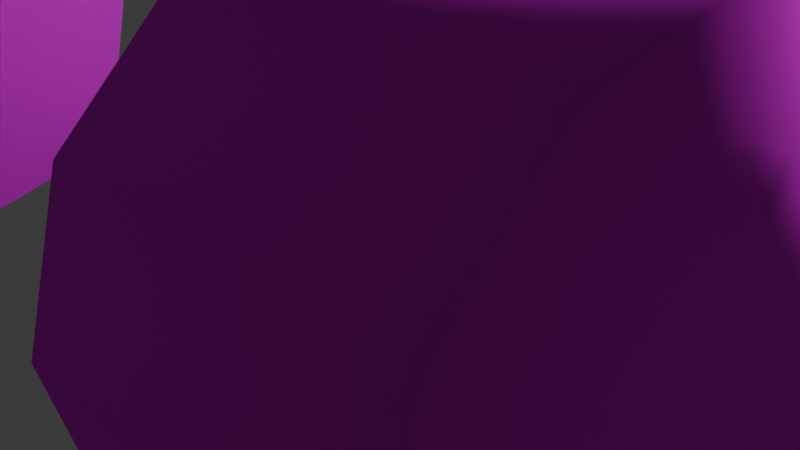 # Source: wheels.blend  (saved by Blender 4.1.24; exported with 4.5.12 LTS)
import bpy
from mathutils import Matrix  # noqa: F401  (used for matrix-valued properties, if any)

bpy.ops.wm.read_factory_settings(use_empty=True)
scene = bpy.context.scene
scene.name = 'Scene'

# ---- collections
col_collection = bpy.data.collections.new('Collection'); scene.collection.children.link(col_collection)

# ---- images (referenced by path relative to the original .blend; pixels are not part of the script)
import os
ASSET_DIR = os.environ.get("B2B_ASSET_DIR", "")  # directory of the original .blend (textures are referenced by path, not embedded)
HERE = os.path.dirname(os.path.abspath(__file__))  # packed textures are extracted next to this script under _unpacked/

def load_image(name, relpath, width, height, colorspace="sRGB"):
    """Load a texture the original file referenced (path relative to the .blend, or extracted next to this script)."""
    p = next((c for c in (os.path.join(HERE, relpath), os.path.join(ASSET_DIR, relpath)) if relpath and os.path.exists(c)), "")
    if p:
        img = bpy.data.images.load(p, check_existing=True)
        img.name = name
    else:  # same state as the original file: an image datablock whose file is absent (Cycles renders it pink)
        img = bpy.data.images.new(name, width, height)
        img.source = "FILE"
        img.filepath = "//" + (relpath or name)
    img.colorspace_settings.name = colorspace
    return img
img_f2_item_kart_yoshi_tire_s_png = load_image('F2_Item_Kart_Yoshi_Tire_S.png', 'F2_Item_Kart_Yoshi_Tire_S.png', 1024, 1024, 'sRGB')

# ---- materials (node trees are filled in below, after node groups)
mat_mt_kart_yoshi_tire_s_002 = bpy.data.materials.new('mt_Kart_Yoshi_Tire_S.002')
mat_mt_kart_yoshi_tire_s_002.use_transparent_shadow = False
mat_mt_kart_yoshi_tire_s_002.roughness = 0.5

# ---- material node trees
mat_mt_kart_yoshi_tire_s_002.use_nodes = True; mat_mt_kart_yoshi_tire_s_002.node_tree.nodes.clear()
_N = mat_mt_kart_yoshi_tire_s_002.node_tree.nodes; _L = mat_mt_kart_yoshi_tire_s_002.node_tree.links
n0 = _N.new('ShaderNodeBsdfPrincipled'); n0.name = 'Principled BSDF'; n0.location = (0, 300)
n0.inputs[13].default_value = 0.0
n0.inputs[27].default_value = (0.0, 0.0, 0.0, 1.0)
n1 = _N.new('ShaderNodeOutputMaterial'); n1.name = 'Material Output'; n1.location = (280, 300)
n2 = _N.new('ShaderNodeTexImage'); n2.name = 'Image Texture'; n2.location = (-480, 300)
n2.image = img_f2_item_kart_yoshi_tire_s_png
_L.new(n2.outputs[0], n0.inputs[0])
_L.new(n0.outputs[0], n1.inputs[0])
n1.is_active_output = True

# ---- world
world_world = bpy.data.worlds.new('World'); scene.world = world_world
world_world.use_nodes = True; world_world.node_tree.nodes.clear()
_N = world_world.node_tree.nodes; _L = world_world.node_tree.links
n0 = _N.new('ShaderNodeOutputWorld'); n0.name = 'World Output'; n0.location = (300, 300)
n1 = _N.new('ShaderNodeBackground'); n1.name = 'Background'; n1.location = (10, 300)
n1.inputs[0].default_value = (0.05088, 0.05088, 0.05088, 1.0)
_L.new(n1.outputs[0], n0.inputs[0])
n0.is_active_output = True
world_world.color = (0.05088, 0.05088, 0.05088)
world_world.use_sun_shadow = False
world_world.sun_shadow_jitter_overblur = 0.0

# ---- cameras
cam_camera = bpy.data.cameras.new('Camera')
cam_camera.clip_end = 100.0
cam_camera.ortho_scale = 7.314

# ---- lights
light_light = bpy.data.lights.new('Light', 'POINT')
light_light.transmission_factor = 0.0
light_light.energy = 1000.0
light_light.shadow_soft_size = 0.1
light_light.shadow_maximum_resolution = 0.006
light_light.use_absolute_resolution = True

# ---- meshes
me_f2_item_kart_yoshi_s_002 = bpy.data.meshes.new('F2_Item_Kart_Yoshi_S.002')
me_f2_item_kart_yoshi_s_002.from_pydata([(-2.856, 0.9813, 4.864), (-2.856, 0.2575, 4.14), (-5.276, 0.9813, 4.864), (-5.276, 0.2575, 4.14), (-2.856, 1.97, 5.129), (-5.276, 1.97, 5.129), (-2.856, 2.959, 4.864), (-5.276, 2.959, 4.864), (-2.856, 3.683, 4.14), (-5.276, 3.683, 4.14), (-2.856, 3.948, 3.151), (-5.276, 3.948, 3.151), (-2.856, 3.683, 2.163), (-2.856, 3.948, 3.151), (-5.276, 3.683, 2.163), (-5.276, 3.948, 3.151), (-2.856, 2.959, 1.439), (-5.276, 2.959, 1.439), (-2.925, 1.97, 1.174), (-5.276, 1.97, 1.174), (-2.856, 0.9813, 1.439), (-5.276, 0.9813, 1.439), (-2.856, 0.2575, 2.163), (-5.276, 0.2575, 2.163), (-2.856, -0.007476, 3.151), (-5.276, -0.007476, 3.151), (-5.276, 0.2575, 4.14), (-5.548, 1.97, 3.151), (-5.276, 0.9813, 4.864), (-5.276, 1.97, 5.129), (-5.276, 2.959, 4.864), (-5.276, 3.683, 4.14), (-5.276, 3.683, 2.163), (-5.276, 2.959, 1.439), (-5.276, 0.9813, 1.439), (-5.276, 0.2575, 2.163), (-5.276, -0.007476, 3.151), (-5.276, 3.948, 3.151), (-5.276, 1.97, 1.174), (-2.64, 1.962, 3.145), (-2.856, 3.948, 3.151), (-2.856, 3.683, 4.14), (-2.856, 2.959, 4.864), (-2.856, 1.97, 5.129), (-2.856, 3.683, 2.163), (-2.856, 2.959, 1.439), (-2.925, 1.97, 1.174), (-2.856, 0.9813, 1.439), (-2.856, 0.2575, 2.163), (-2.856, -0.007476, 3.151), (-2.856, 0.2575, 4.14), (-2.856, 0.9813, 4.864), (2.856, 0.9813, 4.864), (5.276, 0.9813, 4.864), (2.856, 0.2575, 4.14), (5.276, 0.2575, 4.14), (2.856, 1.97, 5.129), (5.276, 1.97, 5.129), (2.856, 2.959, 4.864), (5.276, 2.959, 4.864), (2.856, 3.683, 4.14), (5.276, 3.683, 4.14), (2.856, 3.948, 3.151), (5.276, 3.948, 3.151), (2.856, 3.683, 2.163), (5.276, 3.683, 2.163), (2.856, 3.948, 3.151), (5.276, 3.948, 3.151), (2.856, 2.959, 1.439), (5.276, 2.959, 1.439), (2.856, 1.97, 1.174), (5.276, 1.97, 1.174), (2.856, 0.9813, 1.439), (5.276, 0.9813, 1.439), (2.856, 0.2575, 2.163), (5.276, 0.2575, 2.163), (2.856, -0.007476, 3.151), (5.276, -0.007476, 3.151), (5.276, 0.2575, 4.14), (5.276, 0.9813, 4.864), (5.548, 1.97, 3.151), (5.276, 1.97, 5.129), (5.276, 2.959, 4.864), (5.276, 3.683, 4.14), (5.276, 3.683, 2.163), (5.276, 2.959, 1.439), (5.276, 0.9813, 1.439), (5.276, 0.2575, 2.163), (5.276, -0.007476, 3.151), (5.276, 3.948, 3.151), (5.276, 1.97, 1.174), (2.573, 1.962, 3.145), (2.856, 3.683, 4.14), (2.856, 3.948, 3.151), (2.856, 2.959, 4.864), (2.856, 1.97, 5.129), (2.856, 3.683, 2.163), (2.856, 2.959, 1.439), (2.856, 1.97, 1.174), (2.856, 0.9813, 1.439), (2.856, 0.2575, 2.163), (2.856, -0.007476, 3.151), (2.856, 0.2575, 4.14), (2.856, 0.9813, 4.864)], [], [(0, 2, 1), (0, 5, 2), (4, 5, 0), (4, 7, 5), (6, 7, 4), (6, 9, 7), (8, 9, 6), (8, 11, 9), (10, 11, 8), (1, 2, 3), (1, 3, 24), (24, 3, 25), (24, 25, 22), (22, 25, 23), (22, 23, 20), (20, 23, 21), (20, 21, 18), (18, 21, 19), (18, 19, 16), (16, 19, 17), (16, 17, 12), (12, 17, 14), (12, 14, 13), (13, 14, 15), (26, 28, 27), (27, 36, 26), (36, 27, 35), (34, 35, 27), (38, 34, 27), (33, 38, 27), (32, 33, 27), (37, 32, 27), (31, 37, 27), (30, 31, 27), (30, 27, 29), (29, 27, 28), (39, 41, 40), (42, 41, 39), (42, 39, 43), (39, 51, 43), (50, 51, 39), (50, 39, 49), (39, 48, 49), (39, 47, 48), (47, 39, 46), (39, 45, 46), (45, 39, 44), (44, 39, 40), (52, 54, 53), (57, 52, 53), (56, 52, 57), (59, 56, 57), (58, 56, 59), (61, 58, 59), (60, 58, 61), (63, 60, 61), (62, 60, 63), (53, 54, 55), (54, 76, 55), (55, 76, 77), (76, 74, 77), (77, 74, 75), (74, 72, 75), (75, 72, 73), (72, 70, 73), (73, 70, 71), (70, 68, 71), (71, 68, 69), (68, 64, 69), (69, 64, 65), (64, 66, 65), (65, 66, 67), (78, 80, 79), (80, 78, 88), (88, 87, 80), (86, 80, 87), (90, 80, 86), (85, 80, 90), (84, 80, 85), (89, 80, 84), (83, 80, 89), (82, 80, 83), (82, 81, 80), (81, 79, 80), (91, 93, 92), (94, 91, 92), (94, 95, 91), (91, 95, 103), (102, 91, 103), (102, 101, 91), (91, 101, 100), (91, 100, 99), (99, 98, 91), (91, 98, 97), (97, 96, 91), (96, 93, 91)])
me_f2_item_kart_yoshi_s_002.polygons.foreach_set('use_smooth', [True] * 96)
_uv = me_f2_item_kart_yoshi_s_002.uv_layers.new(name='UVMap')
_uv.uv.foreach_set('vector', [3.302, -1.012, 3.302, -0.533, 2.802, -1.012, 3.302, -1.012, 3.805, -0.533, 3.302, -0.533, 3.805, -1.012, 3.805, -0.533, 3.302, -1.012, 3.805, -1.012, 4.307, -0.533, 3.805, -0.533, 4.307, -1.012, 4.307, -0.533, 3.805, -1.012, 4.307, -1.012, 4.81, -0.533, 4.307, -0.533, 4.81, -1.012, 4.81, -0.533, 4.307, -1.012, 4.81, -1.012, 5.312, -0.533, 4.81, -0.533, 5.312, -1.012, 5.312, -0.533, 4.81, -1.012, 2.802, -1.012, 3.302, -0.533, 2.802, -0.533, 2.802, -1.012, 2.802, -0.533, 2.303, -1.012, 2.303, -1.012, 2.802, -0.533, 2.303, -0.533, 2.303, -1.012, 2.303, -0.533, 1.806, -1.012, 1.806, -1.012, 2.303, -0.533, 1.806, -0.533, 1.806, -1.012, 1.806, -0.533, 1.31, -1.012, 1.31, -1.012, 1.806, -0.533, 1.31, -0.533, 1.31, -1.012, 1.31, -0.533, 0.8147, -1.012, 0.8147, -1.012, 1.31, -0.533, 0.8147, -0.533, 0.8147, -1.012, 0.8147, -0.533, 0.3199, -1.012, 0.3199, -1.012, 0.8147, -0.533, 0.32, -0.533, 0.3199, -1.012, 0.32, -0.533, -0.1741, -1.012, -0.1741, -1.012, 0.32, -0.533, -0.1741, -0.533, -0.1741, -1.012, -0.1741, -0.533, -0.6778, -1.012, -0.6778, -1.012, -0.1741, -0.533, -0.6777, -0.533, 0.7219, 0.5602, 0.8893, 0.6448, 0.4932, 0.7605, 0.4932, 0.7605, 0.4931, 0.5292, 0.7219, 0.5602, 0.4931, 0.5292, 0.4932, 0.7605, 0.2644, 0.5602, 0.09699, 0.6448, 0.2644, 0.5602, 0.4932, 0.7605, 0.03571, 0.7605, 0.09699, 0.6448, 0.4932, 0.7605, 0.09699, 0.8762, 0.03571, 0.7605, 0.4932, 0.7605, 0.2644, 0.9609, 0.09699, 0.8762, 0.4932, 0.7605, 0.4932, 0.9919, 0.2644, 0.9609, 0.4932, 0.7605, 0.7219, 0.9609, 0.4932, 0.9919, 0.4932, 0.7605, 0.8893, 0.8762, 0.7219, 0.9609, 0.4932, 0.7605, 0.8893, 0.8762, 0.4932, 0.7605, 0.9506, 0.7605, 0.9506, 0.7605, 0.4932, 0.7605, 0.8893, 0.6448, 0.4934, 0.7605, 0.7156, 0.9544, 0.4977, 0.9844, 0.8751, 0.8722, 0.7156, 0.9544, 0.4934, 0.7605, 0.8751, 0.8722, 0.4934, 0.7605, 0.9334, 0.7599, 0.4934, 0.7605, 0.8751, 0.6476, 0.9334, 0.7599, 0.7156, 0.5654, 0.8751, 0.6476, 0.4934, 0.7605, 0.7156, 0.5654, 0.4934, 0.7605, 0.4977, 0.5353, 0.4934, 0.7605, 0.2798, 0.5654, 0.4977, 0.5353, 0.4934, 0.7605, 0.1203, 0.6476, 0.2798, 0.5654, 0.1203, 0.6476, 0.4934, 0.7605, 0.06188, 0.7599, 0.4934, 0.7605, 0.1203, 0.8722, 0.06188, 0.7599, 0.1203, 0.8722, 0.4934, 0.7605, 0.2798, 0.9544, 0.2798, 0.9544, 0.4934, 0.7605, 0.4977, 0.9844, 3.302, -1.012, 2.802, -1.012, 3.302, -0.533, 3.805, -0.533, 3.302, -1.012, 3.302, -0.533, 3.805, -1.012, 3.302, -1.012, 3.805, -0.533, 4.307, -0.533, 3.805, -1.012, 3.805, -0.533, 4.307, -1.012, 3.805, -1.012, 4.307, -0.533, 4.81, -0.533, 4.307, -1.012, 4.307, -0.533, 4.81, -1.012, 4.307, -1.012, 4.81, -0.533, 5.312, -0.533, 4.81, -1.012, 4.81, -0.533, 5.312, -1.012, 4.81, -1.012, 5.312, -0.533, 3.302, -0.533, 2.802, -1.012, 2.802, -0.533, 2.802, -1.012, 2.303, -1.012, 2.802, -0.533, 2.802, -0.533, 2.303, -1.012, 2.303, -0.533, 2.303, -1.012, 1.806, -1.012, 2.303, -0.533, 2.303, -0.533, 1.806, -1.012, 1.806, -0.533, 1.806, -1.012, 1.31, -1.012, 1.806, -0.533, 1.806, -0.533, 1.31, -1.012, 1.31, -0.533, 1.31, -1.012, 0.8147, -1.012, 1.31, -0.533, 1.31, -0.533, 0.8147, -1.012, 0.8147, -0.533, 0.8147, -1.012, 0.3199, -1.012, 0.8147, -0.533, 0.8147, -0.533, 0.3199, -1.012, 0.32, -0.533, 0.3199, -1.012, -0.1741, -1.012, 0.32, -0.533, 0.32, -0.533, -0.1741, -1.012, -0.1741, -0.533, -0.1741, -1.012, -0.6778, -1.012, -0.1741, -0.533, -0.1741, -0.533, -0.6778, -1.012, -0.6777, -0.533, 0.7219, 0.5602, 0.4932, 0.7605, 0.8893, 0.6448, 0.4932, 0.7605, 0.7219, 0.5602, 0.4931, 0.5292, 0.4931, 0.5292, 0.2644, 0.5602, 0.4932, 0.7605, 0.09699, 0.6448, 0.4932, 0.7605, 0.2644, 0.5602, 0.03571, 0.7605, 0.4932, 0.7605, 0.09699, 0.6448, 0.09699, 0.8762, 0.4932, 0.7605, 0.03571, 0.7605, 0.2644, 0.9609, 0.4932, 0.7605, 0.09699, 0.8762, 0.4932, 0.9919, 0.4932, 0.7605, 0.2644, 0.9609, 0.7219, 0.9609, 0.4932, 0.7605, 0.4932, 0.9919, 0.8893, 0.8762, 0.4932, 0.7605, 0.7219, 0.9609, 0.8893, 0.8762, 0.9506, 0.7605, 0.4932, 0.7605, 0.9506, 0.7605, 0.8893, 0.6448, 0.4932, 0.7605, 0.4934, 0.7605, 0.4977, 0.9844, 0.7156, 0.9544, 0.8751, 0.8722, 0.4934, 0.7605, 0.7156, 0.9544, 0.8751, 0.8722, 0.9334, 0.7599, 0.4934, 0.7605, 0.4934, 0.7605, 0.9334, 0.7599, 0.8751, 0.6476, 0.7156, 0.5654, 0.4934, 0.7605, 0.8751, 0.6476, 0.7156, 0.5654, 0.4977, 0.5353, 0.4934, 0.7605, 0.4934, 0.7605, 0.4977, 0.5353, 0.2798, 0.5654, 0.4934, 0.7605, 0.2798, 0.5654, 0.1203, 0.6476, 0.1203, 0.6476, 0.06188, 0.7599, 0.4934, 0.7605, 0.4934, 0.7605, 0.06188, 0.7599, 0.1203, 0.8722, 0.1203, 0.8722, 0.2798, 0.9544, 0.4934, 0.7605, 0.2798, 0.9544, 0.4977, 0.9844, 0.4934, 0.7605])
me_f2_item_kart_yoshi_s_002.materials.append(mat_mt_kart_yoshi_tire_s_002)
me_f2_item_kart_yoshi_s_002.update()
me_f2_item_kart_yoshi_s_002.normals_split_custom_set([tuple(v) for v in zip(*[iter([0.0, -0.5, 0.866, -0.6659, -0.373, 0.6461, 0.0, -0.866, 0.5, 0.0, -0.5, 0.866, -0.666, -3.132e-05, 0.7459, -0.6659, -0.373, 0.6461, 0.0, -1.187e-05, 1.0, -0.666, -3.132e-05, 0.7459, 0.0, -0.5, 0.866, 0.0, -1.187e-05, 1.0, -0.6659, 0.373, 0.6461, -0.666, -3.132e-05, 0.7459, 0.0, 0.5, 0.866, -0.6659, 0.373, 0.6461, 0.0, -1.187e-05, 1.0, 0.0, 0.5, 0.866, -0.6659, 0.6461, 0.373, -0.6659, 0.373, 0.6461, 3.527e-07, 0.866, 0.5, -0.6659, 0.6461, 0.373, 0.0, 0.5, 0.866, 3.527e-07, 0.866, 0.5, -0.6659, 0.746, -4.057e-05, -0.6659, 0.6461, 0.373, -1.213e-05, 1.0, 0.0001492, -0.6659, 0.746, -4.057e-05, 3.527e-07, 0.866, 0.5, 0.0, -0.866, 0.5, -0.6659, -0.373, 0.6461, -0.6659, -0.6461, 0.373, 0.0, -0.866, 0.5, -0.6659, -0.6461, 0.373, 0.0, -1.0, -7.003e-06, 0.0, -1.0, -7.003e-06, -0.6659, -0.6461, 0.373, -0.666, -0.7459, 3.103e-05, 0.0, -1.0, -7.003e-06, -0.666, -0.7459, 3.103e-05, 0.0, -0.866, -0.5, 0.0, -0.866, -0.5, -0.666, -0.7459, 3.103e-05, -0.6659, -0.6461, -0.373, 0.0, -0.866, -0.5, -0.6659, -0.6461, -0.373, -1.26e-07, -0.5, -0.866, -1.26e-07, -0.5, -0.866, -0.6659, -0.6461, -0.373, -0.6659, -0.373, -0.6461, -1.26e-07, -0.5, -0.866, -0.6659, -0.373, -0.6461, 0.0, 8.852e-07, -1.0, 0.0, 8.852e-07, -1.0, -0.6659, -0.373, -0.6461, -0.666, 2.617e-05, -0.7459, 0.0, 8.852e-07, -1.0, -0.666, 2.617e-05, -0.7459, -2.281e-07, 0.5, -0.866, -2.281e-07, 0.5, -0.866, -0.666, 2.617e-05, -0.7459, -0.6659, 0.373, -0.6461, -2.281e-07, 0.5, -0.866, -0.6659, 0.373, -0.6461, 0.0, 0.866, -0.5, 0.0, 0.866, -0.5, -0.6659, 0.373, -0.6461, -0.6659, 0.6461, -0.373, 0.0, 0.866, -0.5, -0.6659, 0.6461, -0.373, -1.197e-05, 1.0, -0.0002459, -1.197e-05, 1.0, -0.0002459, -0.6659, 0.6461, -0.373, -0.666, 0.7459, -1.325e-05, -0.6657, -0.6462, 0.3731, -0.6658, -0.373, 0.6462, -1.0, 4.136e-07, -3.265e-07, -1.0, 4.136e-07, -3.265e-07, -0.6657, -0.7462, -3.672e-05, -0.6657, -0.6462, 0.3731, -0.6657, -0.7462, -3.672e-05, -1.0, 4.136e-07, -3.265e-07, -0.6658, -0.6462, -0.373, -0.6657, -0.3731, -0.6462, -0.6658, -0.6462, -0.373, -1.0, 4.136e-07, -3.265e-07, -0.6657, 3.526e-05, -0.7462, -0.6657, -0.3731, -0.6462, -1.0, 4.136e-07, -3.265e-07, -0.6658, 0.373, -0.6462, -0.6657, 3.526e-05, -0.7462, -1.0, 4.136e-07, -3.265e-07, -0.6657, 0.6462, -0.3731, -0.6658, 0.373, -0.6462, -1.0, 4.136e-07, -3.265e-07, -0.6657, 0.7462, 3.725e-05, -0.6657, 0.6462, -0.3731, -1.0, 4.136e-07, -3.265e-07, -0.6658, 0.6462, 0.373, -0.6657, 0.7462, 3.725e-05, -1.0, 4.136e-07, -3.265e-07, -0.6657, 0.3731, 0.6462, -0.6658, 0.6462, 0.373, -1.0, 4.136e-07, -3.265e-07, -0.6657, 0.3731, 0.6462, -1.0, 4.136e-07, -3.265e-07, -0.6657, -4.02e-05, 0.7462, -0.6657, -4.02e-05, 0.7462, -1.0, 4.136e-07, -3.265e-07, -0.6658, -0.373, 0.6462, -1.0, -5.465e-07, -1.451e-05, -0.9928, -0.1034, -0.05971, -0.9941, -0.1082, -4.349e-05, -0.9941, -0.0541, -0.09365, -0.9928, -0.1034, -0.05971, -1.0, -5.465e-07, -1.451e-05, -0.9941, -0.0541, -0.09365, -1.0, -5.465e-07, -1.451e-05, -0.9941, -5.873e-05, -0.1083, -1.0, -5.465e-07, -1.451e-05, -0.9941, 0.05424, -0.09409, -0.9941, -5.873e-05, -0.1083, -0.9941, 0.09426, -0.0545, -0.9941, 0.05424, -0.09409, -1.0, -5.465e-07, -1.451e-05, -0.9941, 0.09426, -0.0545, -1.0, -5.465e-07, -1.451e-05, -0.994, 0.1091, -4.424e-05, -1.0, -5.465e-07, -1.451e-05, -0.994, 0.09459, 0.0546, -0.994, 0.1091, -4.424e-05, -1.0, -5.465e-07, -1.451e-05, -0.9934, 0.02429, 0.1119, -0.994, 0.09459, 0.0546, -0.9934, 0.02429, 0.1119, -1.0, -5.465e-07, -1.451e-05, -0.9897, 6.243e-05, 0.1433, -1.0, -5.465e-07, -1.451e-05, -0.9935, -0.02438, 0.1116, -0.9897, 6.243e-05, 0.1433, -0.9935, -0.02438, 0.1116, -1.0, -5.465e-07, -1.451e-05, -0.9929, -0.1031, 0.0595, -0.9929, -0.1031, 0.0595, -1.0, -5.465e-07, -1.451e-05, -0.9941, -0.1082, -4.349e-05, -1.336e-06, -0.5, 0.866, 0.0, -0.866, 0.5, 0.6684, -0.3719, 0.6442, 0.6684, -3.028e-05, 0.7438, -1.336e-06, -0.5, 0.866, 0.6684, -0.3719, 0.6442, -2.301e-06, -1.083e-05, 1.0, -1.336e-06, -0.5, 0.866, 0.6684, -3.028e-05, 0.7438, 0.6684, 0.3719, 0.6442, -2.301e-06, -1.083e-05, 1.0, 0.6684, -3.028e-05, 0.7438, 0.0, 0.5, 0.866, -2.301e-06, -1.083e-05, 1.0, 0.6684, 0.3719, 0.6442, 0.6683, 0.6442, 0.372, 0.0, 0.5, 0.866, 0.6684, 0.3719, 0.6442, -3.527e-07, 0.866, 0.5, 0.0, 0.5, 0.866, 0.6683, 0.6442, 0.372, 0.6683, 0.7439, 7.425e-05, -3.527e-07, 0.866, 0.5, 0.6683, 0.6442, 0.372, 1.215e-05, 1.0, 0.0001492, -3.527e-07, 0.866, 0.5, 0.6683, 0.7439, 7.425e-05, 0.6684, -0.3719, 0.6442, 0.0, -0.866, 0.5, 0.6684, -0.6442, 0.3719, 0.0, -0.866, 0.5, 0.0, -1.0, -7.003e-06, 0.6684, -0.6442, 0.3719, 0.6684, -0.6442, 0.3719, 0.0, -1.0, -7.003e-06, 0.6684, -0.7438, -2.269e-05, 0.0, -1.0, -7.003e-06, 0.0, -0.866, -0.5, 0.6684, -0.7438, -2.269e-05, 0.6684, -0.7438, -2.269e-05, 0.0, -0.866, -0.5, 0.6684, -0.6442, -0.3719, 0.0, -0.866, -0.5, 0.0, -0.5, -0.866, 0.6684, -0.6442, -0.3719, 0.6684, -0.6442, -0.3719, 0.0, -0.5, -0.866, 0.6684, -0.3719, -0.6442, 0.0, -0.5, -0.866, 0.0, 5.097e-06, -1.0, 0.6684, -0.3719, -0.6442, 0.6684, -0.3719, -0.6442, 0.0, 5.097e-06, -1.0, 0.6684, 2.641e-05, -0.7438, 0.0, 5.097e-06, -1.0, 0.0, 0.5, -0.866, 0.6684, 2.641e-05, -0.7438, 0.6684, 2.641e-05, -0.7438, 0.0, 0.5, -0.866, 0.6683, 0.372, -0.6442, 0.0, 0.5, -0.866, 0.0, 0.866, -0.5, 0.6683, 0.372, -0.6442, 0.6683, 0.372, -0.6442, 0.0, 0.866, -0.5, 0.6684, 0.6442, -0.3719, 0.0, 0.866, -0.5, 1.205e-05, 1.0, -0.0002459, 0.6684, 0.6442, -0.3719, 0.6684, 0.6442, -0.3719, 1.205e-05, 1.0, -0.0002459, 0.6683, 0.7439, -7.136e-05, 0.6682, -0.6443, 0.372, 1.0, 4.148e-07, -3.265e-07, 0.6683, -0.372, 0.6442, 1.0, 4.148e-07, -3.265e-07, 0.6682, -0.6443, 0.372, 0.6683, -0.7439, 3.549e-05, 0.6683, -0.7439, 3.549e-05, 0.6683, -0.6442, -0.372, 1.0, 4.148e-07, -3.265e-07, 0.6682, -0.372, -0.6443, 1.0, 4.148e-07, -3.265e-07, 0.6683, -0.6442, -0.372, 0.6683, -3.701e-05, -0.7439, 1.0, 4.148e-07, -3.265e-07, 0.6682, -0.372, -0.6443, 0.6683, 0.372, -0.6442, 1.0, 4.148e-07, -3.265e-07, 0.6683, -3.701e-05, -0.7439, 0.6682, 0.6443, -0.372, 1.0, 4.148e-07, -3.265e-07, 0.6683, 0.372, -0.6442, 0.6683, 0.7439, -3.518e-05, 1.0, 4.148e-07, -3.265e-07, 0.6682, 0.6443, -0.372, 0.6683, 0.6442, 0.372, 1.0, 4.148e-07, -3.265e-07, 0.6683, 0.7439, -3.518e-05, 0.6682, 0.372, 0.6443, 1.0, 4.148e-07, -3.265e-07, 0.6683, 0.6442, 0.372, 0.6682, 0.372, 0.6443, 0.6683, 3.216e-05, 0.7439, 1.0, 4.148e-07, -3.265e-07, 0.6683, 3.216e-05, 0.7439, 0.6683, -0.372, 0.6442, 1.0, 4.148e-07, -3.265e-07, 1.0, -2.194e-05, -1.627e-05, 0.99, -0.1413, -5.66e-05, 0.99, -0.1223, -0.0706, 0.99, -0.07065, -0.1223, 1.0, -2.194e-05, -1.627e-05, 0.99, -0.1223, -0.0706, 0.99, -0.07065, -0.1223, 0.9899, -7.62e-05, -0.1415, 1.0, -2.194e-05, -1.627e-05, 1.0, -2.194e-05, -1.627e-05, 0.9899, -7.62e-05, -0.1415, 0.9899, 0.07082, -0.1229, 0.9898, 0.1231, -0.07116, 1.0, -2.194e-05, -1.627e-05, 0.9899, 0.07082, -0.1229, 0.9898, 0.1231, -0.07116, 0.9898, 0.1425, -5.757e-05, 1.0, -2.194e-05, -1.627e-05, 1.0, -2.194e-05, -1.627e-05, 0.9898, 0.1425, -5.757e-05, 0.9898, 0.1235, 0.07129, 1.0, -2.194e-05, -1.627e-05, 0.9898, 0.1235, 0.07129, 0.9898, 0.07124, 0.1235, 0.9898, 0.07124, 0.1235, 0.9898, -7.777e-05, 0.1423, 1.0, -2.194e-05, -1.627e-05, 1.0, -2.194e-05, -1.627e-05, 0.9898, -7.777e-05, 0.1423, 0.9899, -0.07106, 0.1229, 0.9899, -0.07106, 0.1229, 0.9899, -0.1227, 0.07072, 1.0, -2.194e-05, -1.627e-05, 0.9899, -0.1227, 0.07072, 0.99, -0.1413, -5.66e-05, 1.0, -2.194e-05, -1.627e-05])] * 3)])
me_f2_item_kart_yoshi_s_001 = bpy.data.meshes.new('F2_Item_Kart_Yoshi_S.001')
me_f2_item_kart_yoshi_s_001.from_pydata([(2.651, 0.7665, -5.403), (2.651, 0.1973, -4.834), (4.533, 0.7665, -5.403), (4.533, 0.1973, -4.834), (2.651, 1.544, -5.612), (4.533, 1.544, -5.612), (2.651, 2.322, -5.403), (4.533, 2.322, -5.403), (2.651, 2.891, -4.834), (4.533, 2.891, -4.834), (2.651, 3.099, -4.056), (4.533, 3.099, -4.056), (2.651, 2.891, -3.279), (2.651, 3.099, -4.056), (4.533, 2.891, -3.279), (4.533, 3.099, -4.056), (2.651, 2.322, -2.71), (4.533, 2.322, -2.71), (2.651, 1.544, -2.501), (4.533, 1.544, -2.501), (2.651, 0.7665, -2.71), (4.533, 0.7665, -2.71), (2.651, 0.1973, -3.279), (4.533, 0.1973, -3.279), (2.651, -0.01106, -4.056), (4.533, -0.01106, -4.056), (4.533, 0.1973, -4.834), (4.757, 1.544, -4.056), (4.533, 0.7665, -5.403), (4.533, 1.544, -5.612), (4.533, 2.322, -5.403), (4.533, 2.891, -4.834), (4.533, 2.891, -3.279), (4.533, 2.322, -2.71), (4.533, 0.7665, -2.71), (4.533, 0.1973, -3.279), (4.533, -0.01106, -4.056), (4.533, 3.099, -4.056), (4.533, 1.544, -2.501), (2.463, 1.538, -4.052), (2.651, 3.099, -4.056), (2.651, 2.891, -4.834), (2.651, 2.322, -5.403), (2.651, 1.544, -5.612), (2.651, 2.891, -3.279), (2.651, 2.322, -2.71), (2.651, 1.544, -2.501), (2.651, 0.7665, -2.71), (2.651, 0.1973, -3.279), (2.651, -0.01106, -4.056), (2.651, 0.1973, -4.834), (2.651, 0.7665, -5.403)], [], [(0, 2, 1), (0, 5, 2), (4, 5, 0), (4, 7, 5), (6, 7, 4), (6, 9, 7), (8, 9, 6), (8, 11, 9), (10, 11, 8), (1, 2, 3), (1, 3, 24), (24, 3, 25), (24, 25, 22), (22, 25, 23), (22, 23, 20), (20, 23, 21), (20, 21, 18), (18, 21, 19), (18, 19, 16), (16, 19, 17), (16, 17, 12), (12, 17, 14), (12, 14, 13), (13, 14, 15), (26, 28, 27), (27, 36, 26), (36, 27, 35), (34, 35, 27), (38, 34, 27), (33, 38, 27), (32, 33, 27), (37, 32, 27), (31, 37, 27), (30, 31, 27), (30, 27, 29), (29, 27, 28), (39, 41, 40), (42, 41, 39), (42, 39, 43), (39, 51, 43), (50, 51, 39), (50, 39, 49), (39, 48, 49), (39, 47, 48), (47, 39, 46), (39, 45, 46), (45, 39, 44), (44, 39, 40)])
me_f2_item_kart_yoshi_s_001.polygons.foreach_set('use_smooth', [True] * 48)
_uv = me_f2_item_kart_yoshi_s_001.uv_layers.new(name='UVMap')
_uv.uv.foreach_set('vector', [1.32, -1.012, 1.319, -0.533, 1.82, -1.012, 1.32, -1.012, 0.8167, -0.533, 1.319, -0.533, 0.8168, -1.012, 0.8167, -0.533, 1.32, -1.012, 0.8168, -1.012, 0.3141, -0.533, 0.8167, -0.533, 0.3142, -1.012, 0.3141, -0.533, 0.8168, -1.012, 0.3142, -1.012, -0.1884, -0.533, 0.3141, -0.533, -0.1884, -1.012, -0.1884, -0.533, 0.3142, -1.012, -0.1884, -1.012, -0.6908, -0.533, -0.1884, -0.533, -0.6908, -1.012, -0.6908, -0.533, -0.1884, -1.012, 1.82, -1.012, 1.319, -0.533, 1.82, -0.533, 1.82, -1.012, 1.82, -0.533, 2.318, -1.012, 2.318, -1.012, 1.82, -0.533, 2.318, -0.533, 2.318, -1.012, 2.318, -0.533, 2.816, -1.012, 2.816, -1.012, 2.318, -0.533, 2.815, -0.533, 2.816, -1.012, 2.815, -0.533, 3.312, -1.012, 3.312, -1.012, 2.815, -0.533, 3.312, -0.533, 3.312, -1.012, 3.312, -0.533, 3.807, -1.012, 3.807, -1.012, 3.312, -0.533, 3.807, -0.533, 3.807, -1.012, 3.807, -0.533, 4.302, -1.012, 4.302, -1.012, 3.807, -0.533, 4.301, -0.533, 4.302, -1.012, 4.301, -0.533, 4.796, -1.012, 4.796, -1.012, 4.301, -0.533, 4.796, -0.533, 4.796, -1.012, 4.796, -0.533, 5.299, -1.012, 5.299, -1.012, 4.796, -0.533, 5.299, -0.533, 0.7219, 0.5602, 0.8893, 0.6448, 0.4932, 0.7605, 0.4932, 0.7605, 0.4931, 0.5292, 0.7219, 0.5602, 0.4931, 0.5292, 0.4932, 0.7605, 0.2644, 0.5602, 0.09699, 0.6448, 0.2644, 0.5602, 0.4932, 0.7605, 0.03571, 0.7605, 0.09699, 0.6448, 0.4932, 0.7605, 0.09699, 0.8762, 0.03571, 0.7605, 0.4932, 0.7605, 0.2644, 0.9609, 0.09699, 0.8762, 0.4932, 0.7605, 0.4932, 0.9919, 0.2644, 0.9609, 0.4932, 0.7605, 0.7219, 0.9609, 0.4932, 0.9919, 0.4932, 0.7605, 0.8893, 0.8762, 0.7219, 0.9609, 0.4932, 0.7605, 0.8893, 0.8762, 0.4932, 0.7605, 0.9506, 0.7605, 0.9506, 0.7605, 0.4932, 0.7605, 0.8893, 0.6448, 0.4932, 0.7605, 0.7309, 0.9681, 0.4977, 1.0, 0.9017, 0.8801, 0.7309, 0.9681, 0.4932, 0.7605, 0.9017, 0.8801, 0.4932, 0.7605, 0.9642, 0.7599, 0.4932, 0.7605, 0.9017, 0.6397, 0.9642, 0.7599, 0.7309, 0.5517, 0.9017, 0.6397, 0.4932, 0.7605, 0.7309, 0.5517, 0.4932, 0.7605, 0.4977, 0.5195, 0.4932, 0.7605, 0.2644, 0.5517, 0.4977, 0.5195, 0.4932, 0.7605, 0.09366, 0.6397, 0.2644, 0.5517, 0.09366, 0.6397, 0.4932, 0.7605, 0.03116, 0.7599, 0.4932, 0.7605, 0.09366, 0.8801, 0.03116, 0.7599, 0.09366, 0.8801, 0.4932, 0.7605, 0.2644, 0.9681, 0.2644, 0.9681, 0.4932, 0.7605, 0.4977, 1.0])
me_f2_item_kart_yoshi_s_001.materials.append(mat_mt_kart_yoshi_tire_s_002)
me_f2_item_kart_yoshi_s_001.update()
me_f2_item_kart_yoshi_s_001.normals_split_custom_set([tuple(v) for v in zip(*[iter([0.0, -0.5, -0.866, 0.6684, -0.3719, -0.6442, 0.0, -0.866, -0.5, 0.0, -0.5, -0.866, 0.6684, -2.761e-05, -0.7438, 0.6684, -0.3719, -0.6442, 0.0, -6.62e-06, -1.0, 0.6684, -2.761e-05, -0.7438, 0.0, -0.5, -0.866, 0.0, -6.62e-06, -1.0, 0.6684, 0.3719, -0.6442, 0.6684, -2.761e-05, -0.7438, 0.0, 0.5, -0.866, 0.6684, 0.3719, -0.6442, 0.0, -6.62e-06, -1.0, 0.0, 0.5, -0.866, 0.6684, 0.6442, -0.3719, 0.6684, 0.3719, -0.6442, -1.754e-06, 0.866, -0.5, 0.6684, 0.6442, -0.3719, 0.0, 0.5, -0.866, -1.754e-06, 0.866, -0.5, 0.6683, 0.7439, -7.422e-05, 0.6684, 0.6442, -0.3719, 7.782e-06, 1.0, -4.724e-05, 0.6683, 0.7439, -7.422e-05, -1.754e-06, 0.866, -0.5, 0.0, -0.866, -0.5, 0.6684, -0.3719, -0.6442, 0.6684, -0.6442, -0.3719, 0.0, -0.866, -0.5, 0.6684, -0.6442, -0.3719, 0.0, -1.0, 6.649e-06, 0.0, -1.0, 6.649e-06, 0.6684, -0.6442, -0.3719, 0.6684, -0.7438, -2.857e-05, 0.0, -1.0, 6.649e-06, 0.6684, -0.7438, -2.857e-05, 0.0, -0.866, 0.5, 0.0, -0.866, 0.5, 0.6684, -0.7438, -2.857e-05, 0.6684, -0.6442, 0.3719, 0.0, -0.866, 0.5, 0.6684, -0.6442, 0.3719, 0.0, -0.5, 0.866, 0.0, -0.5, 0.866, 0.6684, -0.6442, 0.3719, 0.6684, -0.3719, 0.6442, 0.0, -0.5, 0.866, 0.6684, -0.3719, 0.6442, 0.0, 5.598e-06, 1.0, 0.0, 5.598e-06, 1.0, 0.6684, -0.3719, 0.6442, 0.6684, 2.688e-05, 0.7438, 0.0, 5.598e-06, 1.0, 0.6684, 2.688e-05, 0.7438, 0.0, 0.5, 0.866, 0.0, 0.5, 0.866, 0.6684, 2.688e-05, 0.7438, 0.6684, 0.3719, 0.6442, 0.0, 0.5, 0.866, 0.6684, 0.3719, 0.6442, 0.0, 0.866, 0.5, 0.0, 0.866, 0.5, 0.6684, 0.3719, 0.6442, 0.6684, 0.6442, 0.3719, 0.0, 0.866, 0.5, 0.6684, 0.6442, 0.3719, 1.106e-05, 1.0, 0.0002469, 1.106e-05, 1.0, 0.0002469, 0.6684, 0.6442, 0.3719, 0.6683, 0.7439, 8.02e-05, 0.6683, -0.6442, -0.372, 0.6683, -0.3719, -0.6443, 1.0, 7.705e-07, 2.111e-07, 1.0, 7.705e-07, 2.111e-07, 0.6683, -0.7439, 3.602e-05, 0.6683, -0.6442, -0.372, 0.6683, -0.7439, 3.602e-05, 1.0, 7.705e-07, 2.111e-07, 0.6683, -0.6442, 0.3719, 0.6683, -0.372, 0.6442, 0.6683, -0.6442, 0.3719, 1.0, 7.705e-07, 2.111e-07, 0.6683, 3.554e-05, 0.7439, 0.6683, -0.372, 0.6442, 1.0, 7.705e-07, 2.111e-07, 0.6683, 0.3719, 0.6443, 0.6683, 3.554e-05, 0.7439, 1.0, 7.705e-07, 2.111e-07, 0.6683, 0.6442, 0.372, 0.6683, 0.3719, 0.6443, 1.0, 7.705e-07, 2.111e-07, 0.6683, 0.7439, -3.42e-05, 0.6683, 0.6442, 0.372, 1.0, 7.705e-07, 2.111e-07, 0.6683, 0.6442, -0.3719, 0.6683, 0.7439, -3.42e-05, 1.0, 7.705e-07, 2.111e-07, 0.6683, 0.372, -0.6442, 0.6683, 0.6442, -0.3719, 1.0, 7.705e-07, 2.111e-07, 0.6683, 0.372, -0.6442, 1.0, 7.705e-07, 2.111e-07, 0.6683, -3.602e-05, -0.7439, 0.6683, -3.602e-05, -0.7439, 1.0, 7.705e-07, 2.111e-07, 0.6683, -0.3719, -0.6443, 1.0, 1.876e-05, -1.379e-05, 0.9929, -0.1031, 0.05954, 0.9929, -0.1192, 4.771e-05, 0.9929, -0.05959, 0.1031, 0.9929, -0.1031, 0.05954, 1.0, 1.876e-05, -1.379e-05, 0.9929, -0.05959, 0.1031, 1.0, 1.876e-05, -1.379e-05, 0.9929, -6.516e-05, 0.1193, 1.0, 1.876e-05, -1.379e-05, 0.9928, 0.05974, 0.1036, 0.9929, -6.516e-05, 0.1193, 0.9928, 0.1038, 0.06002, 0.9928, 0.05974, 0.1036, 1.0, 1.876e-05, -1.379e-05, 0.9928, 0.1038, 0.06002, 1.0, 1.876e-05, -1.379e-05, 0.9928, 0.1202, 4.868e-05, 1.0, 1.876e-05, -1.379e-05, 0.9927, 0.1042, -0.06013, 0.9928, 0.1202, 4.868e-05, 1.0, 1.876e-05, -1.379e-05, 0.9927, 0.06009, -0.1041, 0.9927, 0.1042, -0.06013, 0.9927, 0.06009, -0.1041, 1.0, 1.876e-05, -1.379e-05, 0.9928, -6.591e-05, -0.12, 1.0, 1.876e-05, -1.379e-05, 0.9928, -0.05994, -0.1037, 0.9928, -6.591e-05, -0.12, 0.9928, -0.05994, -0.1037, 1.0, 1.876e-05, -1.379e-05, 0.9928, -0.1035, -0.05965, 0.9928, -0.1035, -0.05965, 1.0, 1.876e-05, -1.379e-05, 0.9929, -0.1192, 4.771e-05])] * 3)])
me_f2_item_kart_yoshi_s_003 = bpy.data.meshes.new('F2_Item_Kart_Yoshi_S.003')
me_f2_item_kart_yoshi_s_003.from_pydata([(-2.651, 0.7665, -5.403), (-4.533, 0.7665, -5.403), (-2.651, 0.1973, -4.834), (-4.533, 0.1973, -4.834), (-2.651, 1.544, -5.612), (-4.533, 1.544, -5.612), (-2.651, 2.322, -5.403), (-4.533, 2.322, -5.403), (-2.651, 2.891, -4.834), (-4.533, 2.891, -4.834), (-2.651, 3.099, -4.056), (-4.533, 3.099, -4.056), (-2.651, 2.891, -3.279), (-4.533, 2.891, -3.279), (-2.651, 3.099, -4.056), (-4.533, 3.099, -4.056), (-2.651, 2.322, -2.71), (-4.533, 2.322, -2.71), (-2.651, 1.544, -2.501), (-4.533, 1.544, -2.501), (-2.651, 0.7665, -2.71), (-4.533, 0.7665, -2.71), (-2.651, 0.1973, -3.279), (-4.533, 0.1973, -3.279), (-2.773, -0.01106, -4.056), (-4.533, -0.01106, -4.056), (-4.533, 0.1973, -4.834), (-4.533, 0.7665, -5.403), (-4.757, 1.544, -4.056), (-4.533, 1.544, -5.612), (-4.533, 2.322, -5.403), (-4.533, 2.891, -4.834), (-4.533, 2.891, -3.279), (-4.533, 2.322, -2.71), (-4.533, 0.7665, -2.71), (-4.533, 0.1973, -3.279), (-4.533, -0.01106, -4.056), (-4.533, 3.099, -4.056), (-4.533, 1.544, -2.501), (-2.463, 1.538, -4.052), (-2.651, 2.891, -4.834), (-2.651, 3.099, -4.056), (-2.651, 2.322, -5.403), (-2.651, 1.544, -5.612), (-2.651, 2.891, -3.279), (-2.651, 2.322, -2.71), (-2.651, 1.544, -2.501), (-2.651, 0.7665, -2.71), (-2.651, 0.1973, -3.279), (-2.773, -0.01106, -4.056), (-2.651, 0.1973, -4.834), (-2.651, 0.7665, -5.403)], [], [(0, 2, 1), (5, 0, 1), (4, 0, 5), (7, 4, 5), (6, 4, 7), (9, 6, 7), (8, 6, 9), (11, 8, 9), (10, 8, 11), (1, 2, 3), (2, 24, 3), (3, 24, 25), (24, 22, 25), (25, 22, 23), (22, 20, 23), (23, 20, 21), (20, 18, 21), (21, 18, 19), (18, 16, 19), (19, 16, 17), (16, 12, 17), (17, 12, 13), (12, 14, 13), (13, 14, 15), (26, 28, 27), (28, 26, 36), (36, 35, 28), (34, 28, 35), (38, 28, 34), (33, 28, 38), (32, 28, 33), (37, 28, 32), (31, 28, 37), (30, 28, 31), (30, 29, 28), (29, 27, 28), (39, 41, 40), (42, 39, 40), (42, 43, 39), (39, 43, 51), (50, 39, 51), (50, 49, 39), (39, 49, 48), (39, 48, 47), (47, 46, 39), (39, 46, 45), (45, 44, 39), (44, 41, 39)])
me_f2_item_kart_yoshi_s_003.polygons.foreach_set('use_smooth', [True] * 48)
_uv = me_f2_item_kart_yoshi_s_003.uv_layers.new(name='UVMap')
_uv.uv.foreach_set('vector', [1.32, -1.012, 1.82, -1.012, 1.319, -0.533, 0.8167, -0.533, 1.32, -1.012, 1.319, -0.533, 0.8168, -1.012, 1.32, -1.012, 0.8167, -0.533, 0.3141, -0.533, 0.8168, -1.012, 0.8167, -0.533, 0.3142, -1.012, 0.8168, -1.012, 0.3141, -0.533, -0.1884, -0.533, 0.3142, -1.012, 0.3141, -0.533, -0.1884, -1.012, 0.3142, -1.012, -0.1884, -0.533, -0.6908, -0.533, -0.1884, -1.012, -0.1884, -0.533, -0.6908, -1.012, -0.1884, -1.012, -0.6908, -0.533, 1.319, -0.533, 1.82, -1.012, 1.82, -0.533, 1.82, -1.012, 2.318, -1.012, 1.82, -0.533, 1.82, -0.533, 2.318, -1.012, 2.318, -0.533, 2.318, -1.012, 2.816, -1.012, 2.318, -0.533, 2.318, -0.533, 2.816, -1.012, 2.815, -0.533, 2.816, -1.012, 3.312, -1.012, 2.815, -0.533, 2.815, -0.533, 3.312, -1.012, 3.312, -0.533, 3.312, -1.012, 3.807, -1.012, 3.312, -0.533, 3.312, -0.533, 3.807, -1.012, 3.807, -0.533, 3.807, -1.012, 4.302, -1.012, 3.807, -0.533, 3.807, -0.533, 4.302, -1.012, 4.301, -0.533, 4.302, -1.012, 4.796, -1.012, 4.301, -0.533, 4.301, -0.533, 4.796, -1.012, 4.796, -0.533, 4.796, -1.012, 5.299, -1.012, 4.796, -0.533, 4.796, -0.533, 5.299, -1.012, 5.299, -0.533, 0.7219, 0.5602, 0.4932, 0.7605, 0.8893, 0.6448, 0.4932, 0.7605, 0.7219, 0.5602, 0.4931, 0.5292, 0.4931, 0.5292, 0.2644, 0.5602, 0.4932, 0.7605, 0.09699, 0.6448, 0.4932, 0.7605, 0.2644, 0.5602, 0.03571, 0.7605, 0.4932, 0.7605, 0.09699, 0.6448, 0.09699, 0.8762, 0.4932, 0.7605, 0.03571, 0.7605, 0.2644, 0.9609, 0.4932, 0.7605, 0.09699, 0.8762, 0.4932, 0.9919, 0.4932, 0.7605, 0.2644, 0.9609, 0.7219, 0.9609, 0.4932, 0.7605, 0.4932, 0.9919, 0.8893, 0.8762, 0.4932, 0.7605, 0.7219, 0.9609, 0.8893, 0.8762, 0.9506, 0.7605, 0.4932, 0.7605, 0.9506, 0.7605, 0.8893, 0.6448, 0.4932, 0.7605, 0.4932, 0.7605, 0.4977, 1.0, 0.7309, 0.9681, 0.9017, 0.8801, 0.4932, 0.7605, 0.7309, 0.9681, 0.9017, 0.8801, 0.9642, 0.7599, 0.4932, 0.7605, 0.4932, 0.7605, 0.9642, 0.7599, 0.9017, 0.6397, 0.7309, 0.5517, 0.4932, 0.7605, 0.9017, 0.6397, 0.7309, 0.5517, 0.4977, 0.5195, 0.4932, 0.7605, 0.4932, 0.7605, 0.4977, 0.5195, 0.2644, 0.5517, 0.4932, 0.7605, 0.2644, 0.5517, 0.09366, 0.6397, 0.09366, 0.6397, 0.03116, 0.7599, 0.4932, 0.7605, 0.4932, 0.7605, 0.03116, 0.7599, 0.09366, 0.8801, 0.09366, 0.8801, 0.2644, 0.9681, 0.4932, 0.7605, 0.2644, 0.9681, 0.4977, 1.0, 0.4932, 0.7605])
me_f2_item_kart_yoshi_s_003.materials.append(mat_mt_kart_yoshi_tire_s_002)
me_f2_item_kart_yoshi_s_003.update()
me_f2_item_kart_yoshi_s_003.normals_split_custom_set([tuple(v) for v in zip(*[iter([0.0, -0.5, -0.866, -1.772e-07, -0.866, -0.5, -0.6659, -0.373, -0.6461, -0.666, -2.753e-05, -0.746, 0.0, -0.5, -0.866, -0.6659, -0.373, -0.6461, 0.0, -6.62e-06, -1.0, 0.0, -0.5, -0.866, -0.666, -2.753e-05, -0.746, -0.6659, 0.373, -0.6461, 0.0, -6.62e-06, -1.0, -0.666, -2.753e-05, -0.746, 0.0, 0.5, -0.866, 0.0, -6.62e-06, -1.0, -0.6659, 0.373, -0.6461, -0.6659, 0.6461, -0.373, 0.0, 0.5, -0.866, -0.6659, 0.373, -0.6461, 1.754e-06, 0.866, -0.5, 0.0, 0.5, -0.866, -0.6659, 0.6461, -0.373, -0.666, 0.7459, -0.0001266, 1.754e-06, 0.866, -0.5, -0.6659, 0.6461, -0.373, -7.83e-06, 1.0, -4.722e-05, 1.754e-06, 0.866, -0.5, -0.666, 0.7459, -0.0001266, -0.6659, -0.373, -0.6461, -1.772e-07, -0.866, -0.5, -0.6659, -0.6461, -0.373, -1.772e-07, -0.866, -0.5, 0.0, -1.0, 2.428e-06, -0.6659, -0.6461, -0.373, -0.6659, -0.6461, -0.373, 0.0, -1.0, 2.428e-06, -0.666, -0.7459, 1.988e-05, 0.0, -1.0, 2.428e-06, 2.987e-07, -0.866, 0.5, -0.666, -0.7459, 1.988e-05, -0.666, -0.7459, 1.988e-05, 2.987e-07, -0.866, 0.5, -0.6659, -0.6461, 0.373, 2.987e-07, -0.866, 0.5, 0.0, -0.5, 0.866, -0.6659, -0.6461, 0.373, -0.6659, -0.6461, 0.373, 0.0, -0.5, 0.866, -0.6659, -0.373, 0.6461, 0.0, -0.5, 0.866, 0.0, 5.598e-06, 1.0, -0.6659, -0.373, 0.6461, -0.6659, -0.373, 0.6461, 0.0, 5.598e-06, 1.0, -0.666, 2.68e-05, 0.7459, 0.0, 5.598e-06, 1.0, 0.0, 0.5, 0.866, -0.666, 2.68e-05, 0.7459, -0.666, 2.68e-05, 0.7459, 0.0, 0.5, 0.866, -0.6659, 0.373, 0.6461, 0.0, 0.5, 0.866, 0.0, 0.866, 0.5, -0.6659, 0.373, 0.6461, -0.6659, 0.373, 0.6461, 0.0, 0.866, 0.5, -0.6659, 0.6461, 0.373, 0.0, 0.866, 0.5, -1.102e-05, 1.0, 0.0001482, -0.6659, 0.6461, 0.373, -0.6659, 0.6461, 0.373, -1.102e-05, 1.0, 0.0001482, -0.666, 0.746, -0.0001832, -0.6659, -0.6461, -0.373, -1.0, 6.554e-07, 1.793e-07, -0.6659, -0.3731, -0.6461, -1.0, 6.554e-07, 1.793e-07, -0.6659, -0.6461, -0.373, -0.6658, -0.7461, -3.549e-05, -0.6658, -0.7461, -3.549e-05, -0.6658, -0.6462, 0.3731, -1.0, 6.554e-07, 1.793e-07, -0.6659, -0.373, 0.6461, -1.0, 6.554e-07, 1.793e-07, -0.6658, -0.6462, 0.3731, -0.6658, -3.606e-05, 0.7461, -1.0, 6.554e-07, 1.793e-07, -0.6659, -0.373, 0.6461, -0.6659, 0.3731, 0.6461, -1.0, 6.554e-07, 1.793e-07, -0.6658, -3.606e-05, 0.7461, -0.6659, 0.6461, 0.373, -1.0, 6.554e-07, 1.793e-07, -0.6659, 0.3731, 0.6461, -0.6658, 0.7461, 3.628e-05, -1.0, 6.554e-07, 1.793e-07, -0.6659, 0.6461, 0.373, -0.6658, 0.6462, -0.3731, -1.0, 6.554e-07, 1.793e-07, -0.6658, 0.7461, 3.628e-05, -0.6659, 0.373, -0.6461, -1.0, 6.554e-07, 1.793e-07, -0.6658, 0.6462, -0.3731, -0.6659, 0.373, -0.6461, -0.6658, 3.564e-05, -0.7461, -1.0, 6.554e-07, 1.793e-07, -0.6658, 3.564e-05, -0.7461, -0.6659, -0.3731, -0.6461, -1.0, 6.554e-07, 1.793e-07, -0.9999, 0.01337, -0.0003451, -0.9929, -0.1192, 4.786e-05, -0.9929, -0.1031, 0.05954, -0.9929, -0.05959, 0.1031, -0.9999, 0.01337, -0.0003451, -0.9929, -0.1031, 0.05954, -0.9929, -0.05959, 0.1031, -0.9929, -6.516e-05, 0.1193, -0.9999, 0.01337, -0.0003451, -0.9999, 0.01337, -0.0003451, -0.9929, -6.516e-05, 0.1193, -0.9928, 0.05974, 0.1036, -0.9897, 0.1426, -0.007228, -0.9999, 0.01337, -0.0003451, -0.9928, 0.05974, 0.1036, -0.9897, 0.1426, -0.007228, -0.9806, 0.1962, -0.000148, -0.9999, 0.01337, -0.0003451, -0.9999, 0.01337, -0.0003451, -0.9806, 0.1962, -0.000148, -0.9898, 0.1423, 0.006705, -0.9999, 0.01337, -0.0003451, -0.9898, 0.1423, 0.006705, -0.9927, 0.06009, -0.1041, -0.9927, 0.06009, -0.1041, -0.9928, -6.591e-05, -0.12, -0.9999, 0.01337, -0.0003451, -0.9999, 0.01337, -0.0003451, -0.9928, -6.591e-05, -0.12, -0.9928, -0.05994, -0.1037, -0.9928, -0.05994, -0.1037, -0.9928, -0.1035, -0.05965, -0.9999, 0.01337, -0.0003451, -0.9928, -0.1035, -0.05965, -0.9929, -0.1192, 4.786e-05, -0.9999, 0.01337, -0.0003451])] * 3)])

# ---- objects
ob_light = bpy.data.objects.new('Light', light_light)
ob_camera = bpy.data.objects.new('Camera', cam_camera)
ob_f2_item_kart_yoshi_s_002 = bpy.data.objects.new('F2_Item_Kart_Yoshi_S.002', me_f2_item_kart_yoshi_s_002)
ob_f2_item_kart_yoshi_s_001 = bpy.data.objects.new('F2_Item_Kart_Yoshi_S.001', me_f2_item_kart_yoshi_s_001)
ob_f2_item_kart_yoshi_s_003 = bpy.data.objects.new('F2_Item_Kart_Yoshi_S.003', me_f2_item_kart_yoshi_s_003)

# ---- transforms, parenting, visibility, modifiers, constraints
ob_light.location = (4.076, 1.005, 5.904)
ob_light.rotation_euler = (0.6503, 0.05522, 1.866)
ob_light.lock_rotations_4d = False
ob_light.empty_display_type = 'ARROWS'
ob_light.color = (0.0, 0.0, 0.0, 0.0)
ob_light.lineart.crease_threshold = 0.0
ob_camera.location = (7.359, -6.926, 4.958)
ob_camera.rotation_euler = (1.109, 0.0, 0.8149)
ob_camera.lock_rotations_4d = False
ob_camera.empty_display_type = 'ARROWS'
ob_camera.color = (0.0, 0.0, 0.0, 0.0)
ob_camera.display_type = 'WIRE'
ob_camera.lineart.crease_threshold = 0.0
ob_f2_item_kart_yoshi_s_002.location = (0.0, 0.0, 0.0)
ob_f2_item_kart_yoshi_s_002.rotation_euler = (1.571, -0.0, 0.0)
ob_f2_item_kart_yoshi_s_001.location = (0.0, 0.0, 0.0)
ob_f2_item_kart_yoshi_s_001.rotation_euler = (1.571, -0.0, 0.0)
ob_f2_item_kart_yoshi_s_003.location = (0.0, 0.0, 0.0)
ob_f2_item_kart_yoshi_s_003.rotation_euler = (1.571, -0.0, 0.0)

# ---- collection membership
col_collection.objects.link(ob_light)
col_collection.objects.link(ob_camera)
col_collection.objects.link(ob_f2_item_kart_yoshi_s_002)
col_collection.objects.link(ob_f2_item_kart_yoshi_s_001)
col_collection.objects.link(ob_f2_item_kart_yoshi_s_003)

# ---- scene / render settings (as saved in the file)
scene.camera = ob_camera
scene.frame_start = 1; scene.frame_end = 250; scene.frame_set(1)
scene.render.engine = 'BLENDER_EEVEE_NEXT'
scene.cycles.sampling_pattern = 'TABULATED_SOBOL'
scene.eevee.ray_tracing_options.trace_max_roughness = 0.0
bpy.context.view_layer.update()

